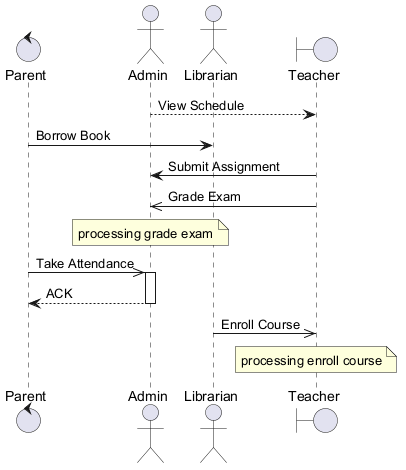

The diagram above was rendered by PlantUML. Its source (embedded in the PNG):
@startuml
skinparam backgroundColor #FFFFFF
skinparam classBackgroundColor #F1F8E9
skinparam classBorderColor #33691E
control "Parent" as P
actor "Admin" as A
actor "Librarian" as L
boundary "Teacher" as T
A --> T : View Schedule
P -> L : Borrow Book
T -> A : Submit Assignment
T ->> A : Grade Exam
note over A : processing grade exam
P ->> A : Take Attendance
activate A
A --> P : ACK
deactivate A
L ->> T : Enroll Course
note over T : processing enroll course
@enduml